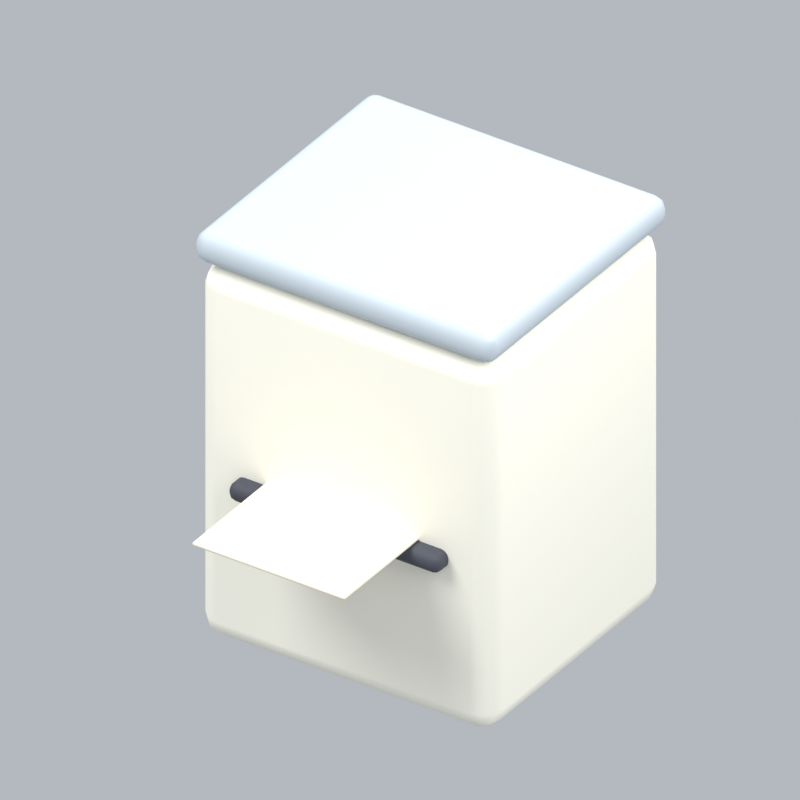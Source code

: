 # Source: officeDocumentShredderAni.blend  (saved by Blender 5.2.45; exported with 4.5.12 LTS)
import bpy
from mathutils import Matrix  # noqa: F401  (used for matrix-valued properties, if any)

bpy.ops.wm.read_factory_settings(use_empty=True)
scene = bpy.context.scene
scene.name = 'Scene'

# ---- collections
col_collection = bpy.data.collections.new('Collection'); scene.collection.children.link(col_collection)

# ---- materials (node trees are filled in below, after node groups)
mat_cream = bpy.data.materials.new('cream')
mat_cream.diffuse_color = (0.9911, 0.9647, 0.8388, 1.0)
mat_blue = bpy.data.materials.new('blue')
mat_blue.diffuse_color = (0.3968, 0.6654, 0.8714, 1.0)
mat_dark = bpy.data.materials.new('dark')
mat_dark.diffuse_color = (0.05951, 0.0648, 0.08438, 1.0)
mat_paper = bpy.data.materials.new('paper')
mat_paper.diffuse_color = (0.9301, 0.8308, 0.6724, 1.0)
mat_silver = bpy.data.materials.new('silver')
mat_silver.diffuse_color = (0.5029, 0.5711, 0.624, 1.0)

# ---- material node trees
mat_cream.use_nodes = True; mat_cream.node_tree.nodes.clear()
_N = mat_cream.node_tree.nodes; _L = mat_cream.node_tree.links
n0 = _N.new('ShaderNodeBsdfPrincipled'); n0.name = 'Principled BSDF'; n0.location = (-200, 100)
n0.inputs[0].default_value = (0.9911, 0.9647, 0.8388, 1.0)
n0.inputs[2].default_value = 0.72
n0.inputs[10].default_value = 0.005
n1 = _N.new('ShaderNodeOutputMaterial'); n1.name = 'Material Output'; n1.location = (200, 100)
_L.new(n0.outputs[0], n1.inputs[0])
n1.is_active_output = True
mat_blue.use_nodes = True; mat_blue.node_tree.nodes.clear()
_N = mat_blue.node_tree.nodes; _L = mat_blue.node_tree.links
n0 = _N.new('ShaderNodeBsdfPrincipled'); n0.name = 'Principled BSDF'; n0.location = (-200, 100)
n0.inputs[0].default_value = (0.3968, 0.6654, 0.8714, 1.0)
n0.inputs[2].default_value = 0.72
n0.inputs[10].default_value = 0.005
n1 = _N.new('ShaderNodeOutputMaterial'); n1.name = 'Material Output'; n1.location = (200, 100)
_L.new(n0.outputs[0], n1.inputs[0])
n1.is_active_output = True
mat_dark.use_nodes = True; mat_dark.node_tree.nodes.clear()
_N = mat_dark.node_tree.nodes; _L = mat_dark.node_tree.links
n0 = _N.new('ShaderNodeBsdfPrincipled'); n0.name = 'Principled BSDF'; n0.location = (-200, 100)
n0.inputs[0].default_value = (0.05951, 0.0648, 0.08438, 1.0)
n0.inputs[2].default_value = 0.72
n0.inputs[10].default_value = 0.005
n1 = _N.new('ShaderNodeOutputMaterial'); n1.name = 'Material Output'; n1.location = (200, 100)
_L.new(n0.outputs[0], n1.inputs[0])
n1.is_active_output = True
mat_paper.use_nodes = True; mat_paper.node_tree.nodes.clear()
_N = mat_paper.node_tree.nodes; _L = mat_paper.node_tree.links
n0 = _N.new('ShaderNodeBsdfPrincipled'); n0.name = 'Principled BSDF'; n0.location = (-200, 100)
n0.inputs[0].default_value = (0.9301, 0.8308, 0.6724, 1.0)
n0.inputs[2].default_value = 0.72
n0.inputs[10].default_value = 0.005
n1 = _N.new('ShaderNodeOutputMaterial'); n1.name = 'Material Output'; n1.location = (200, 100)
_L.new(n0.outputs[0], n1.inputs[0])
n1.is_active_output = True
mat_silver.use_nodes = True; mat_silver.node_tree.nodes.clear()
_N = mat_silver.node_tree.nodes; _L = mat_silver.node_tree.links
n0 = _N.new('ShaderNodeBsdfPrincipled'); n0.name = 'Principled BSDF'; n0.location = (-200, 100)
n0.inputs[0].default_value = (0.5029, 0.5711, 0.624, 1.0)
n0.inputs[2].default_value = 0.72
n0.inputs[10].default_value = 0.005
n1 = _N.new('ShaderNodeOutputMaterial'); n1.name = 'Material Output'; n1.location = (200, 100)
_L.new(n0.outputs[0], n1.inputs[0])
n1.is_active_output = True

# ---- world
world_world = bpy.data.worlds.new('World'); scene.world = world_world
world_world.use_nodes = True; world_world.node_tree.nodes.clear()
_N = world_world.node_tree.nodes; _L = world_world.node_tree.links
n0 = _N.new('ShaderNodeOutputWorld'); n0.name = 'World Output'; n0.location = (200, 100)
n1 = _N.new('ShaderNodeBackground'); n1.name = 'Background'; n1.location = (-200, 100)
n1.inputs[0].default_value = (0.65, 0.69, 0.74, 1.0)
n1.inputs[1].default_value = 0.7
_L.new(n1.outputs[0], n0.inputs[0])
n0.is_active_output = True
world_world.color = (0.3, 0.3, 0.3)
world_world.sun_shadow_jitter_overblur = 0.0

# ---- cameras
cam_camera_152 = bpy.data.cameras.new('Camera.152')
cam_camera_152.type = 'ORTHO'
cam_camera_152.ortho_scale = 2.266

# ---- lights
light_area_453 = bpy.data.lights.new('Area.453', 'AREA')
light_area_453.energy = 500.0
light_area_453.shape = 'DISK'
light_area_453.size = 5.0
light_area_453.size_y = 1.0
light_area_454 = bpy.data.lights.new('Area.454', 'AREA')
light_area_454.energy = 180.0
light_area_454.shape = 'DISK'
light_area_454.size = 4.0
light_area_454.size_y = 1.0
light_area_455 = bpy.data.lights.new('Area.455', 'AREA')
light_area_455.energy = 300.0
light_area_455.shape = 'DISK'
light_area_455.size = 4.0
light_area_455.size_y = 1.0

# ---- meshes
me_cube_703 = bpy.data.meshes.new('Cube.703')
me_cube_703.from_pydata([(-0.5, -0.45, -0.625), (-0.5, -0.45, 0.625), (-0.5, 0.45, -0.625), (-0.5, 0.45, 0.625), (0.5, -0.45, -0.625), (0.5, -0.45, 0.625), (0.5, 0.45, -0.625), (0.5, 0.45, 0.625)], [], [(0, 1, 3, 2), (2, 3, 7, 6), (6, 7, 5, 4), (4, 5, 1, 0), (2, 6, 4, 0), (7, 3, 1, 5)])
_uv = me_cube_703.uv_layers.new(name='UVMap')
_uv.uv.foreach_set('vector', [0.375, 0.0, 0.625, 0.0, 0.625, 0.25, 0.375, 0.25, 0.375, 0.25, 0.625, 0.25, 0.625, 0.5, 0.375, 0.5, 0.375, 0.5, 0.625, 0.5, 0.625, 0.75, 0.375, 0.75, 0.375, 0.75, 0.625, 0.75, 0.625, 1.0, 0.375, 1.0, 0.125, 0.5, 0.375, 0.5, 0.375, 0.75, 0.125, 0.75, 0.625, 0.5, 0.875, 0.5, 0.875, 0.75, 0.625, 0.75])
me_cube_703.materials.append(mat_cream)
me_cube_703.update()
me_cube_704 = bpy.data.meshes.new('Cube.704')
me_cube_704.from_pydata([(-0.175, -0.11, -0.04), (-0.175, -0.11, 0.04), (-0.175, 0.11, -0.04), (-0.175, 0.11, 0.04), (0.175, -0.11, -0.04), (0.175, -0.11, 0.04), (0.175, 0.11, -0.04), (0.175, 0.11, 0.04)], [], [(0, 1, 3, 2), (2, 3, 7, 6), (6, 7, 5, 4), (4, 5, 1, 0), (2, 6, 4, 0), (7, 3, 1, 5)])
_uv = me_cube_704.uv_layers.new(name='UVMap')
_uv.uv.foreach_set('vector', [0.375, 0.0, 0.625, 0.0, 0.625, 0.25, 0.375, 0.25, 0.375, 0.25, 0.625, 0.25, 0.625, 0.5, 0.375, 0.5, 0.375, 0.5, 0.625, 0.5, 0.625, 0.75, 0.375, 0.75, 0.375, 0.75, 0.625, 0.75, 0.625, 1.0, 0.375, 1.0, 0.125, 0.5, 0.375, 0.5, 0.375, 0.75, 0.125, 0.75, 0.625, 0.5, 0.875, 0.5, 0.875, 0.75, 0.625, 0.75])
me_cube_704.materials.append(mat_blue)
me_cube_704.update()
me_cube_705 = bpy.data.meshes.new('Cube.705')
me_cube_705.from_pydata([(-0.36, -0.135, -0.03), (-0.36, -0.135, 0.03), (-0.36, 0.135, -0.03), (-0.36, 0.135, 0.03), (0.36, -0.135, -0.03), (0.36, -0.135, 0.03), (0.36, 0.135, -0.03), (0.36, 0.135, 0.03)], [], [(0, 1, 3, 2), (2, 3, 7, 6), (6, 7, 5, 4), (4, 5, 1, 0), (2, 6, 4, 0), (7, 3, 1, 5)])
_uv = me_cube_705.uv_layers.new(name='UVMap')
_uv.uv.foreach_set('vector', [0.375, 0.0, 0.625, 0.0, 0.625, 0.25, 0.375, 0.25, 0.375, 0.25, 0.625, 0.25, 0.625, 0.5, 0.375, 0.5, 0.375, 0.5, 0.625, 0.5, 0.625, 0.75, 0.375, 0.75, 0.375, 0.75, 0.625, 0.75, 0.625, 1.0, 0.375, 1.0, 0.125, 0.5, 0.375, 0.5, 0.375, 0.75, 0.125, 0.75, 0.625, 0.5, 0.875, 0.5, 0.875, 0.75, 0.625, 0.75])
me_cube_705.materials.append(mat_dark)
me_cube_705.update()
me_cube_706 = bpy.data.meshes.new('Cube.706')
me_cube_706.from_pydata([(-0.26, -0.25, -0.006), (-0.26, -0.25, 0.006), (-0.26, 0.25, -0.006), (-0.26, 0.25, 0.006), (0.26, -0.25, -0.006), (0.26, -0.25, 0.006), (0.26, 0.25, -0.006), (0.26, 0.25, 0.006)], [], [(0, 1, 3, 2), (2, 3, 7, 6), (6, 7, 5, 4), (4, 5, 1, 0), (2, 6, 4, 0), (7, 3, 1, 5)])
_uv = me_cube_706.uv_layers.new(name='UVMap')
_uv.uv.foreach_set('vector', [0.375, 0.0, 0.625, 0.0, 0.625, 0.25, 0.375, 0.25, 0.375, 0.25, 0.625, 0.25, 0.625, 0.5, 0.375, 0.5, 0.375, 0.5, 0.625, 0.5, 0.625, 0.75, 0.375, 0.75, 0.375, 0.75, 0.625, 0.75, 0.625, 1.0, 0.375, 1.0, 0.125, 0.5, 0.375, 0.5, 0.375, 0.75, 0.125, 0.75, 0.625, 0.5, 0.875, 0.5, 0.875, 0.75, 0.625, 0.75])
me_cube_706.materials.append(mat_paper)
me_cube_706.update()
me_cube_707 = bpy.data.meshes.new('Cube.707')
me_cube_707.from_pydata([(-0.51, -0.46, -0.05), (-0.51, -0.46, 0.05), (-0.51, 0.46, -0.05), (-0.51, 0.46, 0.05), (0.51, -0.46, -0.05), (0.51, -0.46, 0.05), (0.51, 0.46, -0.05), (0.51, 0.46, 0.05)], [], [(0, 1, 3, 2), (2, 3, 7, 6), (6, 7, 5, 4), (4, 5, 1, 0), (2, 6, 4, 0), (7, 3, 1, 5)])
_uv = me_cube_707.uv_layers.new(name='UVMap')
_uv.uv.foreach_set('vector', [0.375, 0.0, 0.625, 0.0, 0.625, 0.25, 0.375, 0.25, 0.375, 0.25, 0.625, 0.25, 0.625, 0.5, 0.375, 0.5, 0.375, 0.5, 0.625, 0.5, 0.625, 0.75, 0.375, 0.75, 0.375, 0.75, 0.625, 0.75, 0.625, 1.0, 0.375, 1.0, 0.125, 0.5, 0.375, 0.5, 0.375, 0.75, 0.125, 0.75, 0.625, 0.5, 0.875, 0.5, 0.875, 0.75, 0.625, 0.75])
me_cube_707.materials.append(mat_silver)
me_cube_707.update()

# ---- objects
ob_fixed_isometric_camera = bpy.data.objects.new('Fixed isometric camera', cam_camera_152)
ob_warm_key = bpy.data.objects.new('Warm key', light_area_453)
ob_fill = bpy.data.objects.new('Fill', light_area_454)
ob_rim = bpy.data.objects.new('Rim', light_area_455)
ob_office_machine = bpy.data.objects.new('Office machine', me_cube_703)
ob_control_panel = bpy.data.objects.new('Control panel', me_cube_704)
ob_paper_output = bpy.data.objects.new('Paper output', me_cube_705)
ob_printed_page = bpy.data.objects.new('Printed page', me_cube_706)
ob_lid = bpy.data.objects.new('Lid', me_cube_707)
ob_officedocumentshredderani_orientation = bpy.data.objects.new('officeDocumentShredderAni orientation', None)

# ---- transforms, parenting, visibility, modifiers, constraints
ob_fixed_isometric_camera.location = (6.054, -9.238, 7.88)
ob_fixed_isometric_camera.rotation_euler = (0.9964, 2.214e-08, 0.588)
ob_warm_key.location = (-3.0, -4.0, 7.0)
ob_warm_key.rotation_euler = (0.6947, -4.874e-08, -0.6435)
ob_fill.location = (4.0, -1.0, 4.0)
ob_fill.rotation_euler = (0.9418, 9.221e-09, 1.326)
ob_rim.location = (1.0, 4.0, 6.0)
ob_rim.rotation_euler = (0.6896, -5.112e-08, 2.897)
ob_office_machine.parent = ob_officedocumentshredderani_orientation
ob_office_machine.location = (0.0, 0.0, 0.625)
_m = ob_office_machine.modifiers.new('Rounded edges', 'BEVEL')
_m.width = 0.07
_m.width_pct = 0.07
_m.segments = 3
_m = ob_office_machine.modifiers.new('Weighted normals', 'WEIGHTED_NORMAL')
ob_control_panel.parent = ob_officedocumentshredderani_orientation
ob_control_panel.location = (0.27, -0.31, 1.3)
ob_control_panel.scale = (1.0, 1.0, 0.8232)
_m = ob_control_panel.modifiers.new('Rounded edges', 'BEVEL')
_m.width = 0.03
_m.width_pct = 0.03
_m.segments = 3
_m = ob_control_panel.modifiers.new('Weighted normals', 'WEIGHTED_NORMAL')
ob_paper_output.parent = ob_officedocumentshredderani_orientation
ob_paper_output.location = (0.0, -0.37, 0.5625)
_m = ob_paper_output.modifiers.new('Rounded edges', 'BEVEL')
_m.width = 0.025
_m.width_pct = 0.025
_m.segments = 3
_m = ob_paper_output.modifiers.new('Weighted normals', 'WEIGHTED_NORMAL')
ob_printed_page.parent = ob_officedocumentshredderani_orientation
ob_printed_page.location = (0.0, -0.5807, 0.6)
_m = ob_printed_page.modifiers.new('Rounded edges', 'BEVEL')
_m.width = 0.0054
_m.width_pct = 0.0054
_m.segments = 3
_m = ob_printed_page.modifiers.new('Weighted normals', 'WEIGHTED_NORMAL')
ob_lid.parent = ob_officedocumentshredderani_orientation
ob_lid.location = (0.0, 0.0, 1.31)
_m = ob_lid.modifiers.new('Rounded edges', 'BEVEL')
_m.width = 0.04
_m.width_pct = 0.04
_m.segments = 3
_m = ob_lid.modifiers.new('Weighted normals', 'WEIGHTED_NORMAL')
ob_officedocumentshredderani_orientation.location = (0.0, 0.0, 0.0)

# ---- collection membership
col_collection.objects.link(ob_fixed_isometric_camera)
col_collection.objects.link(ob_warm_key)
col_collection.objects.link(ob_fill)
col_collection.objects.link(ob_rim)
col_collection.objects.link(ob_office_machine)
col_collection.objects.link(ob_control_panel)
col_collection.objects.link(ob_paper_output)
col_collection.objects.link(ob_printed_page)
col_collection.objects.link(ob_lid)
col_collection.objects.link(ob_officedocumentshredderani_orientation)

# ---- scene / render settings (as saved in the file)
scene.camera = ob_fixed_isometric_camera
scene.frame_start = 1; scene.frame_end = 8; scene.frame_set(8)
scene.render.engine = 'BLENDER_EEVEE_NEXT'
scene.render.resolution_x = 192
scene.render.resolution_y = 192
scene.render.fps = 12
scene.render.film_transparent = True
scene.render.bake_bias = 0.0
scene.render.bake_samples = 0
scene.render.compositor_device = 'GPU'
scene.eevee.taa_render_samples = 24
scene.eevee.use_volume_custom_range = False
scene.eevee.fast_gi_thickness_near = 0.1
scene.eevee.fast_gi_thickness_far = 0.0
scene.eevee.ray_tracing_options.screen_trace_thickness = 0.1
scene.view_settings.view_transform = 'Standard'
bpy.context.view_layer.update()
